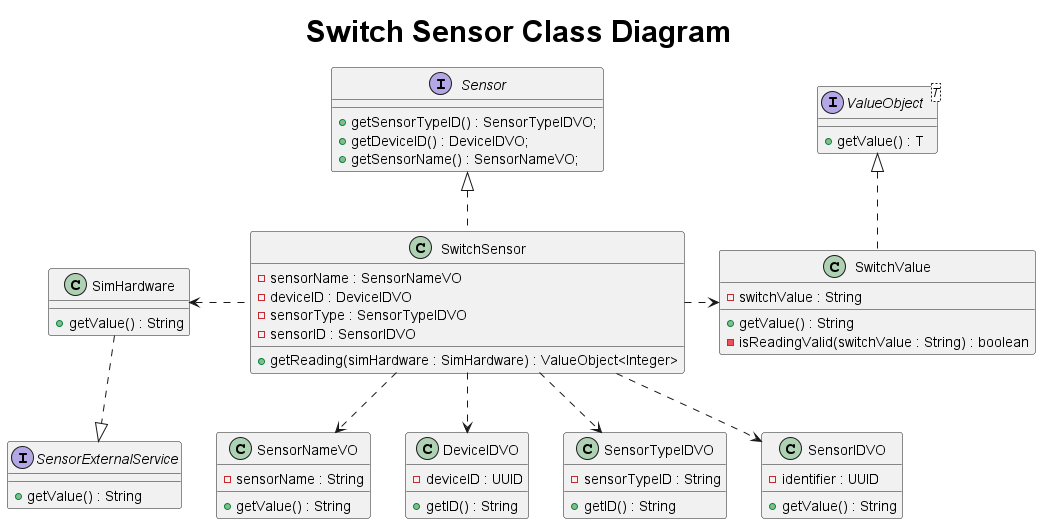

The diagram above was rendered by PlantUML. Its source (embedded in the PNG):
@startuml
title <size: 30> Switch Sensor Class Diagram

interface Sensor {
    + getSensorTypeID() : SensorTypeIDVO;
    + getDeviceID() : DeviceIDVO;
    + getSensorName() : SensorNameVO;
}


interface ValueObject<T> {
    + getValue() : T
}

class SensorNameVO{
    - sensorName : String
    + getValue() : String
}

class DeviceIDVO{
    - deviceID : UUID
    + getID() : String
}

class SensorTypeIDVO{
    - sensorTypeID : String
    + getID() : String
}

class SensorIDVO{
    - identifier : UUID
    + getValue() : String
}


class SwitchSensor{
    - sensorName : SensorNameVO
    - deviceID : DeviceIDVO
    - sensorType : SensorTypeIDVO
    - sensorID : SensorIDVO

    + getReading(simHardware : SimHardware) : ValueObject<Integer>
}

class SwitchValue{
    - switchValue : String

    + getValue() : String
    - isReadingValid(switchValue : String) : boolean
}

class SimHardware{
    + getValue() : String
}

interface SensorExternalService {
+getValue() : String
}

ValueObject <|.. SwitchValue
Sensor <|.. SwitchSensor
SwitchSensor .right.> SwitchValue
SwitchSensor .left.> SimHardware
SwitchSensor .down.> SensorNameVO
SwitchSensor .down.> DeviceIDVO
SwitchSensor .down.> SensorTypeIDVO
SwitchSensor .down.> SensorIDVO
SimHardware ..|> SensorExternalService 

@enduml